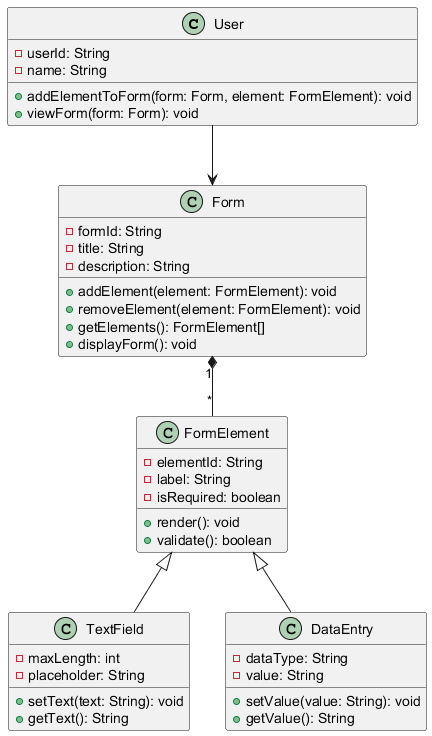

The diagram above was rendered by PlantUML. Its source (embedded in the PNG):
@startuml
class User {
    - userId: String
    - name: String
    + addElementToForm(form: Form, element: FormElement): void
    + viewForm(form: Form): void
}

class Form {
    - formId: String
    - title: String
    - description: String
    + addElement(element: FormElement): void
    + removeElement(element: FormElement): void
    + getElements(): FormElement[]
    + displayForm(): void
}

class FormElement {
    - elementId: String
    - label: String
    - isRequired: boolean
    + render(): void
    + validate(): boolean
}

class TextField {
    - maxLength: int
    - placeholder: String
    + setText(text: String): void
    + getText(): String
}

class DataEntry {
    - dataType: String
    - value: String
    + setValue(value: String): void
    + getValue(): String
}

User --> Form
Form "1" *-- "*" FormElement
FormElement <|-- TextField
FormElement <|-- DataEntry
@enduml